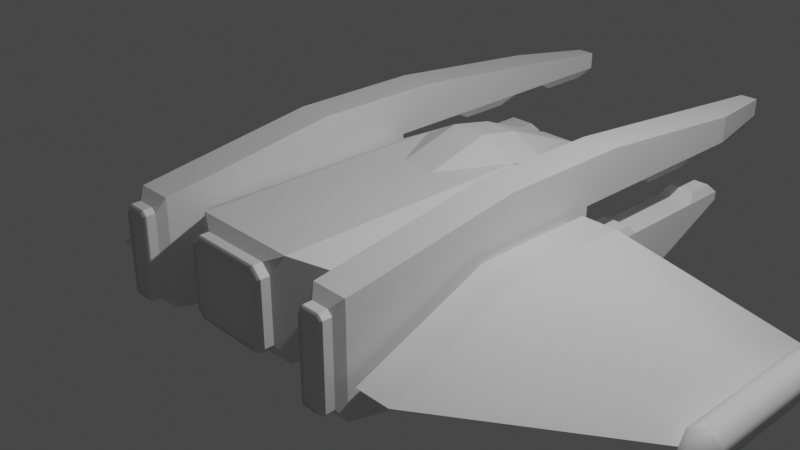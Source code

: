 # Source: ship.blend  (saved by Blender 3.6.11; exported with 4.5.12 LTS)
import bpy
from mathutils import Matrix  # noqa: F401  (used for matrix-valued properties, if any)

bpy.ops.wm.read_factory_settings(use_empty=True)
scene = bpy.context.scene
scene.name = 'Scene'

# ---- collections
col_collection = bpy.data.collections.new('Collection'); scene.collection.children.link(col_collection)

# ---- materials (node trees are filled in below, after node groups)
mat_material = bpy.data.materials.new('Material')
mat_material.alpha_threshold = 0.0
mat_material.use_transparent_shadow = False
mat_material.roughness = 0.5
mat_material.line_color = (0.0, 0.0, 0.0, 1.0)

# ---- material node trees
mat_material.use_nodes = True; mat_material.node_tree.nodes.clear()
_N = mat_material.node_tree.nodes; _L = mat_material.node_tree.links
n0 = _N.new('ShaderNodeOutputMaterial'); n0.name = 'Material Output'; n0.location = (300, 300)
n1 = _N.new('ShaderNodeBsdfPrincipled'); n1.name = 'Principled BSDF'; n1.location = (10, 300)
n1.distribution = 'GGX'
n1.subsurface_method = 'RANDOM_WALK_SKIN'
n1.inputs[3].default_value = 1.45
n1.inputs[27].default_value = (0.0, 0.0, 0.0, 1.0)
n1.inputs[28].default_value = 1.0
_L.new(n1.outputs[0], n0.inputs[0])
n0.is_active_output = True

# ---- world
world_world = bpy.data.worlds.new('World'); scene.world = world_world
world_world.use_nodes = True; world_world.node_tree.nodes.clear()
_N = world_world.node_tree.nodes; _L = world_world.node_tree.links
n0 = _N.new('ShaderNodeOutputWorld'); n0.name = 'World Output'; n0.location = (300, 300)
n1 = _N.new('ShaderNodeBackground'); n1.name = 'Background'; n1.location = (10, 300)
n1.inputs[0].default_value = (0.05088, 0.05088, 0.05088, 1.0)
_L.new(n1.outputs[0], n0.inputs[0])
n0.is_active_output = True
world_world.color = (0.05088, 0.05088, 0.05088)
world_world.use_sun_shadow = False
world_world.sun_shadow_jitter_overblur = 0.0

# ---- cameras
cam_camera = bpy.data.cameras.new('Camera')
cam_camera.clip_end = 100.0
cam_camera.ortho_scale = 7.314

# ---- lights
light_light = bpy.data.lights.new('Light', 'POINT')
light_light.transmission_factor = 0.0
light_light.energy = 1000.0
light_light.shadow_soft_size = 0.1
light_light.shadow_maximum_resolution = 0.006
light_light.use_absolute_resolution = True

# ---- meshes
me_cube = bpy.data.meshes.new('Cube')
me_cube.from_pydata([(0.6, 1.0, 0.5), (0.6, 1.0, -0.6), (0.6, -1.9, 0.5), (0.6, -1.9, -0.6), (-0.6, 1.0, 0.5), (-0.6, 1.0, -0.6), (-0.6, -1.9, 0.5), (-0.6, -1.9, -0.6), (1.0, 0.8, 0.2), (1.0, 0.8, -0.2), (-1.0, -1.3, -0.2), (-1.0, -0.3, 0.2), (1.0, -0.3, 0.2), (1.0, -1.3, -0.2), (-1.0, 0.8, 0.2), (-1.0, 0.8, -0.2), (-0.5, -2.0, 0.3), (-0.4, -2.0, 0.4), (-0.4, -2.0, -0.5), (-0.5, -2.0, -0.4), (0.4, -2.0, 0.4), (0.5, -2.0, 0.3), (0.5, -2.0, -0.4), (0.4, -2.0, -0.5), (0.3586, -2.1, -0.4), (0.4, -2.1, -0.3586), (0.4, -2.1, 0.2586), (0.3586, -2.1, 0.3), (-0.3586, -2.1, 0.3), (-0.4, -2.1, 0.2586), (-0.4, -2.1, -0.3586), (-0.3586, -2.1, -0.4), (0.4, -2.1, 0.4), (0.5, -2.1, 0.3), (0.5, -2.1, -0.4), (0.4, -2.1, -0.5), (-0.4, -2.1, -0.5), (-0.5, -2.1, -0.4), (-0.5, -2.1, 0.3), (-0.4, -2.1, 0.4), (0.3793, -2.15, 0.35), (0.45, -2.15, 0.2793), (0.45, -2.15, -0.3793), (0.3793, -2.15, -0.45), (-0.3793, -2.15, -0.45), (-0.45, -2.15, -0.3793), (-0.45, -2.15, 0.2793), (-0.3793, -2.15, 0.35), (-0.4, 1.0, -0.2), (-0.2, 1.0, 0.7), (-0.4, 1.5, -0.2), (-0.2, 1.5, 0.6), (0.4, 1.0, -0.2), (0.2, 1.0, 0.7), (0.4, 1.5, -0.2), (0.2, 1.5, 0.6), (0.6, 1.5, 0.4), (0.6, 1.5, 0.1), (0.6, 1.0, 0.1), (0.6, 1.0, 0.5), (-0.6, 1.5, 0.1), (-0.6, 1.0, 0.1), (-0.6, 1.0, 0.5), (-0.6, 1.5, 0.4), (-0.2, 2.5, 0.2), (-0.2, 2.5, -0.1), (0.2, 2.5, -0.1), (0.2, 2.5, 0.2), (0.2, 0.25, 0.5), (-0.2, 0.25, 0.5), (1.0, 1.0, 0.3), (1.0, 1.0, -0.3), (-1.0, -1.5, -0.3), (-1.0, -1.5, 0.3), (1.0, -1.5, 0.3), (1.0, -1.5, -0.3), (-1.0, 1.0, 0.3), (-1.0, 1.0, -0.3), (-1.1, -1.3, -0.2), (-1.1, -0.3, 0.2), (-1.1, 0.8, 0.2), (-1.1, 0.8, -0.2), (1.1, 0.8, 0.2), (1.1, 0.8, -0.2), (1.1, -0.3, 0.2), (1.1, -1.3, -0.2), (-1.5, 1.1, -0.3), (-1.5, 1.1, 0.3), (-1.1, 1.1, -0.3), (-1.1, 1.1, 0.3), (-1.5, 1.0, -1.0), (-1.5, -0.75, -1.0), (-1.1, 1.0, -1.0), (-1.1, -0.75, -1.0), (-1.5, 0.0, 0.8), (-1.5, 1.5, 0.8), (-1.1, 1.5, 0.8), (-1.1, 0.0, 0.8), (-1.45, 2.2, 0.2), (-1.15, 2.2, 0.2), (-1.45, 2.8, 0.2), (-1.15, 2.8, 0.2), (-1.399, 3.7, 0.2), (-1.15, 3.7, 0.2), (-1.5, 3.5, 0.6), (-1.1, 4.5, 0.5), (-1.289, 4.3, 0.2), (-1.15, 4.3, 0.2), (-1.3, 4.5, 0.5), (-1.5, 2.0, 0.3), (-1.1, 2.0, 0.3), (-1.5, 3.0, 0.3), (-1.1, 3.0, 0.3), (-1.5, 3.5, 0.3), (-1.1, 3.5, 0.3), (-1.3, 4.5, 0.3), (-1.1, 4.5, 0.3), (-1.15, 1.9, -0.2), (-1.45, 1.9, -0.2), (-1.1, 2.6, -0.8), (-1.15, 3.1, -0.2), (-1.45, 3.1, -0.2), (-1.1, 3.5, -0.4), (-1.5, 3.5, -0.4), (-1.15, 3.4, -0.2), (-1.45, 3.4, -0.2), (-1.15, 1.5, -0.2), (-1.45, 1.5, -0.2), (-1.5, 2.6, -0.8), (-1.1, 2.0, -0.3), (-1.5, 2.0, -0.3), (-1.1, 3.0, -0.3), (-1.5, 3.0, -0.3), (-1.1, 3.5, -0.3), (-1.5, 3.5, -0.3), (-1.1, 1.4, -0.3), (-1.5, 1.4, -0.3), (-1.5, -2.0, -0.7), (-1.5, -2.0, 0.5), (-1.1, -2.0, 0.5), (-1.1, -2.0, -0.7), (-1.45, -2.1, -0.55), (-1.4, -2.1, -0.6), (-1.4, -2.1, 0.4), (-1.45, -2.1, 0.35), (-1.2, -2.1, -0.6), (-1.15, -2.1, -0.55), (-1.15, -2.1, 0.35), (-1.2, -2.1, 0.4), (-1.35, -2.2, -0.5014), (-1.35, -2.2, 0.3), (-1.25, -2.2, 0.3), (-1.25, -2.2, -0.5014), (-1.15, -2.2, 0.35), (-1.2, -2.2, 0.4), (-1.4, -2.2, 0.4), (-1.45, -2.2, 0.35), (-1.45, -2.2, -0.55), (-1.4, -2.2, -0.6), (-1.2, -2.2, -0.6), (-1.15, -2.2, -0.55), (-1.2, -2.25, 0.3293), (-1.221, -2.25, 0.35), (-1.379, -2.25, 0.35), (-1.4, -2.25, 0.3293), (-1.4, -2.25, -0.5293), (-1.379, -2.25, -0.55), (-1.221, -2.25, -0.55), (-1.2, -2.25, -0.5293), (1.5, 1.1, -0.3), (1.5, 1.1, 0.3), (1.1, 1.1, -0.3), (1.1, 1.1, 0.3), (1.5, 1.0, -1.0), (1.5, -0.75, -1.0), (1.1, 1.0, -1.0), (1.1, -0.75, -1.0), (1.5, 0.0, 0.8), (1.5, 1.5, 0.8), (1.1, 1.5, 0.8), (1.1, 0.0, 0.8), (1.45, 2.2, 0.2), (1.15, 2.2, 0.2), (1.45, 2.8, 0.2), (1.15, 2.8, 0.2), (1.399, 3.7, 0.2), (1.15, 3.7, 0.2), (1.5, 3.5, 0.6), (1.1, 4.5, 0.5), (1.289, 4.3, 0.2), (1.15, 4.3, 0.2), (1.3, 4.5, 0.5), (1.5, 2.0, 0.3), (1.1, 2.0, 0.3), (1.5, 3.0, 0.3), (1.1, 3.0, 0.3), (1.5, 3.5, 0.3), (1.1, 3.5, 0.3), (1.3, 4.5, 0.3), (1.1, 4.5, 0.3), (1.15, 1.9, -0.2), (1.45, 1.9, -0.2), (1.15, 3.1, -0.2), (1.45, 3.1, -0.2), (1.15, 3.4, -0.2), (1.45, 3.4, -0.2), (1.1, 3.5, -0.4), (1.5, 3.5, -0.4), (1.1, 2.6, -0.8), (1.15, 1.5, -0.2), (1.45, 1.5, -0.2), (1.5, 2.6, -0.8), (1.1, 2.0, -0.3), (1.5, 2.0, -0.3), (1.1, 3.0, -0.3), (1.5, 3.0, -0.3), (1.1, 3.5, -0.3), (1.5, 3.5, -0.3), (1.1, 1.4, -0.3), (1.5, 1.4, -0.3), (1.5, -2.0, -0.7), (1.5, -2.0, 0.5), (1.1, -2.0, 0.5), (1.1, -2.0, -0.7), (1.45, -2.1, -0.55), (1.4, -2.1, -0.6), (1.4, -2.1, 0.4), (1.45, -2.1, 0.35), (1.2, -2.1, -0.6), (1.15, -2.1, -0.55), (1.15, -2.1, 0.35), (1.2, -2.1, 0.4), (1.35, -2.2, -0.5014), (1.35, -2.2, 0.3), (1.25, -2.2, 0.3), (1.25, -2.2, -0.5014), (1.15, -2.2, 0.35), (1.2, -2.2, 0.4), (1.4, -2.2, 0.4), (1.45, -2.2, 0.35), (1.45, -2.2, -0.55), (1.4, -2.2, -0.6), (1.2, -2.2, -0.6), (1.15, -2.2, -0.55), (1.2, -2.25, 0.3293), (1.221, -2.25, 0.35), (1.379, -2.25, 0.35), (1.4, -2.25, 0.3293), (1.4, -2.25, -0.5293), (1.379, -2.25, -0.55), (1.221, -2.25, -0.55), (1.2, -2.25, -0.5293), (1.5, 0.9, 0.2), (1.5, 0.9, -0.2), (1.5, -0.4, 0.2), (1.5, -1.4, -0.2), (1.5, 0.8, 0.2), (1.5, 0.8, -0.2), (1.5, -0.3, 0.2), (1.5, -1.3, -0.2), (-1.6, 0.8, 0.2), (-1.6, 0.8, -0.2), (-1.6, -0.3, 0.2), (-1.6, -1.3, -0.2), (-1.5, 0.8, 0.2), (-1.5, 0.8, -0.2), (-1.5, -0.3, 0.2), (-1.5, -1.3, -0.2), (1.6, 0.8, 0.2), (1.6, 0.8, -0.2), (1.6, -0.3, 0.2), (1.6, -1.3, -0.2), (1.6, 0.9, 0.3), (1.6, 0.9, -0.3), (1.6, -0.5, 0.3), (1.6, -2.0, -0.3), (2.0, 0.9, 0.3), (2.0, 0.9, -0.3), (2.0, -0.5, 0.3), (2.0, -2.0, -0.3), (3.5, 1.9, -0.7), (3.5, 1.9, -0.9), (3.5, 0.7, -0.7), (3.5, 5.96e-08, -0.9), (3.5, 2.0, -0.8), (2.0, 1.1, 0.0), (1.6, 1.1, 0.0), (-1.6, 0.9, 0.3), (-1.6, 0.9, -0.3), (-1.6, -0.5, 0.3), (-1.6, -2.0, -0.3), (-2.0, 0.9, 0.3), (-2.0, 0.9, -0.3), (-2.0, -0.5, 0.3), (-2.0, -2.0, -0.3), (-3.5, 1.9, -0.7), (-3.5, 1.9, -0.9), (-3.5, 0.7, -0.7), (-3.5, 5.215e-08, -0.9), (-3.5, 2.0, -0.8), (-2.0, 1.1, 0.0), (-1.6, 1.1, 0.0), (0.125, -1.0, -0.6), (0.25, -0.5, -0.6), (0.25, 1.0, -0.6), (-0.25, -0.5, -0.6), (-0.25, 1.0, -0.6), (-0.125, -0.5, -0.8165), (-0.125, 1.5, -0.8165), (0.125, -0.5, -0.8165), (0.125, 1.5, -0.8165), (-0.125, -1.0, -0.6), (-0.125, 1.0, -0.3835), (0.125, 1.0, -0.3835), (0.25, 1.5, -0.6), (0.125, 1.5, -0.3835), (-0.25, 1.5, -0.6), (-0.125, 1.5, -0.3835), (-3.67, 0.0, -1.0), (-3.67, 2.0, -1.0), (-3.497, 0.0, -0.9), (-3.497, 2.0, -0.9), (-3.497, 0.0, -0.7), (-3.497, 2.0, -0.7), (-3.67, 0.0, -0.6), (-3.67, 2.0, -0.6), (-3.843, 0.0, -0.7), (-3.843, 2.0, -0.7), (-3.843, 0.0, -0.9), (-3.843, 2.0, -0.9), (-3.67, -0.5, -0.8), (-3.67, 2.2, -0.8), (3.843, 0.0, -0.7), (3.843, 2.0, -0.9), (3.843, 0.0, -0.9), (3.67, 2.0, -1.0), (3.67, 0.0, -1.0), (3.843, 2.0, -0.7), (3.67, 0.0, -0.6), (3.67, 2.0, -0.6), (3.497, 0.0, -0.7), (3.497, 2.0, -0.7), (3.497, 0.0, -0.9), (3.497, 2.0, -0.9), (3.67, -0.5, -0.8), (3.67, 2.2, -0.8)], [], [(73, 6, 4, 76), (52, 1, 304, 313), (70, 0, 2, 74), (1, 71, 75, 3), (8, 12, 84, 82), (7, 72, 77, 5), (11, 14, 80, 79), (6, 73, 72, 7, 19, 16), (6, 16, 17), (20, 17, 39, 32), (24, 25, 26, 27, 28, 29, 30, 31), (22, 21, 33, 34), (18, 23, 35, 36), (20, 32, 33, 21), (35, 23, 22, 34), (37, 19, 18, 36), (16, 38, 39, 17), (16, 19, 37, 38), (40, 41, 33, 32), (42, 43, 35, 34), (44, 45, 37, 36), (46, 47, 39, 38), (45, 46, 38, 37), (47, 40, 32, 39), (43, 44, 36, 35), (41, 42, 34, 33), (27, 26, 41, 40), (25, 24, 43, 42), (31, 30, 45, 44), (29, 28, 47, 46), (30, 29, 46, 45), (28, 27, 40, 47), (24, 31, 44, 43), (26, 25, 42, 41), (49, 51, 63, 62), (63, 51, 64), (54, 50, 65, 66), (50, 54, 52, 48), (55, 51, 49, 53), (57, 56, 59, 58), (52, 54, 57, 58), (55, 53, 59, 56), (61, 62, 63, 60), (50, 48, 61, 60), (57, 54, 66), (65, 64, 67, 66), (50, 60, 65), (51, 55, 67, 64), (55, 56, 67), (60, 63, 64, 65), (56, 57, 66, 67), (49, 62, 69), (59, 53, 68), (53, 49, 69, 68), (7, 18, 19), (3, 22, 23), (18, 7, 3, 23), (2, 20, 21), (20, 2, 6, 17), (6, 2, 68, 69), (62, 4, 6, 69), (0, 59, 68, 2), (1, 52, 58, 59, 0, 70, 71), (75, 74, 2, 21, 22, 3), (77, 76, 4, 62, 61, 48, 5), (8, 9, 71, 70), (11, 10, 72, 73), (13, 12, 74, 75), (15, 14, 76, 77), (9, 13, 75, 71), (12, 8, 70, 74), (10, 15, 77, 72), (14, 11, 73, 76), (137, 267, 266, 138), (14, 15, 81, 80), (10, 11, 79, 78), (15, 10, 78, 81), (13, 9, 83, 85), (12, 13, 85, 84), (9, 8, 82, 83), (86, 87, 89, 88), (79, 80, 89, 139), (90, 92, 93, 91), (137, 86, 90, 91), (88, 140, 93, 92), (96, 95, 94, 97), (222, 172, 193, 195, 197, 199, 188, 179, 180), (94, 138, 139, 97), (89, 87, 109, 110), (170, 221, 177, 178, 187, 196, 194, 192), (99, 98, 100, 101), (178, 179, 188, 191, 187), (112, 111, 113, 114), (116, 115, 108, 105), (103, 102, 106, 107), (113, 104, 108, 115), (138, 87, 264, 266), (147, 146, 160, 153), (91, 137, 140, 93), (98, 99, 110, 109), (101, 100, 111, 112), (99, 101, 112, 110), (100, 98, 109, 111), (102, 103, 114, 113), (107, 106, 115, 116), (103, 107, 116, 114), (106, 102, 113, 115), (81, 88, 89, 80), (139, 140, 78, 79), (81, 78, 140, 88), (127, 126, 117, 118), (130, 129, 131, 132), (119, 128, 123, 122), (134, 133, 122, 123), (212, 218, 171, 175, 208, 206, 216, 214), (121, 120, 124, 125), (92, 90, 128, 119), (86, 88, 135, 136), (118, 117, 129, 130), (120, 121, 132, 131), (125, 124, 133, 134), (121, 125, 134, 132), (124, 120, 131, 133), (117, 126, 135, 129), (127, 118, 130, 136), (126, 127, 136, 135), (145, 142, 158, 159), (152, 149, 150, 151), (143, 148, 154, 155), (138, 144, 141, 137), (137, 142, 145, 140), (139, 148, 143, 138), (140, 146, 147, 139), (141, 142, 137), (143, 144, 138), (145, 146, 140), (147, 148, 139), (147, 153, 154, 148), (156, 144, 143, 155), (158, 142, 141, 157), (160, 146, 145, 159), (141, 144, 156, 157), (161, 162, 154, 153), (163, 164, 156, 155), (165, 166, 158, 157), (167, 168, 160, 159), (164, 165, 157, 156), (166, 167, 159, 158), (162, 163, 155, 154), (168, 161, 153, 160), (151, 162, 161), (150, 164, 163), (149, 166, 165), (152, 168, 167), (150, 149, 165, 164), (149, 152, 167, 166), (151, 150, 163, 162), (152, 151, 161, 168), (169, 170, 172, 171), (173, 175, 176, 174), (220, 169, 173, 174), (171, 223, 176, 175), (179, 178, 177, 180), (177, 221, 222, 180), (172, 170, 192, 193), (87, 138, 94, 95, 104, 113, 111, 109), (182, 181, 183, 184), (139, 89, 110, 112, 114, 116, 105, 96, 97), (95, 96, 105, 108, 104), (195, 194, 196, 197), (199, 198, 191, 188), (186, 185, 189, 190), (196, 187, 191, 198), (230, 229, 243, 236), (174, 220, 223, 176), (181, 182, 193, 192), (184, 183, 194, 195), (182, 184, 195, 193), (183, 181, 192, 194), (185, 186, 197, 196), (190, 189, 198, 199), (186, 190, 199, 197), (189, 185, 196, 198), (210, 209, 200, 201), (129, 135, 88, 92, 119, 122, 133, 131), (213, 212, 214, 215), (215, 217, 207, 211, 173, 169, 219, 213), (208, 211, 207, 206), (217, 216, 206, 207), (203, 202, 204, 205), (175, 173, 211, 208), (169, 171, 218, 219), (201, 200, 212, 213), (202, 203, 215, 214), (205, 204, 216, 217), (203, 205, 217, 215), (204, 202, 214, 216), (200, 209, 218, 212), (210, 201, 213, 219), (209, 210, 219, 218), (228, 225, 241, 242), (235, 232, 233, 234), (226, 231, 237, 238), (221, 227, 224, 220), (220, 225, 228, 223), (222, 231, 226, 221), (223, 229, 230, 222), (224, 225, 220), (226, 227, 221), (228, 229, 223), (230, 231, 222), (230, 236, 237, 231), (239, 227, 226, 238), (241, 225, 224, 240), (243, 229, 228, 242), (224, 227, 239, 240), (244, 245, 237, 236), (246, 247, 239, 238), (248, 249, 241, 240), (250, 251, 243, 242), (247, 248, 240, 239), (249, 250, 242, 241), (245, 246, 238, 237), (251, 244, 236, 243), (234, 245, 244), (233, 247, 246), (232, 249, 248), (235, 251, 250), (233, 232, 248, 247), (232, 235, 250, 249), (234, 233, 246, 245), (235, 234, 244, 251), (84, 222, 172, 82), (85, 223, 222, 84), (83, 171, 223, 85), (83, 82, 172, 171), (252, 254, 258, 256), (255, 253, 257, 259), (254, 255, 259, 258), (253, 252, 256, 257), (260, 262, 266, 264), (263, 261, 265, 267), (262, 263, 267, 266), (261, 260, 264, 265), (86, 137, 267, 265), (87, 86, 265, 264), (220, 255, 254, 221), (221, 170, 252, 254), (220, 255, 253, 169), (169, 253, 252, 170), (271, 269, 273, 275), (257, 256, 268, 269), (258, 259, 271, 270), (259, 257, 269, 271), (256, 258, 270, 268), (274, 275, 279, 278), (269, 268, 272, 286, 273), (268, 270, 274, 272), (270, 271, 275, 274), (279, 277, 281, 283), (275, 273, 277, 279), (273, 286, 285, 277), (272, 274, 278, 276), (277, 285, 284, 281), (276, 278, 282, 280), (278, 279, 282), (284, 285, 280), (285, 286, 272, 276), (289, 290, 294, 293), (294, 292, 296, 298), (290, 288, 292, 294), (288, 301, 300, 292), (287, 289, 293, 291), (292, 300, 299, 296), (291, 293, 297, 295), (293, 294, 297), (299, 300, 295), (300, 301, 287, 291), (261, 288, 301, 287, 260), (262, 260, 287, 289), (263, 262, 289, 290), (263, 290, 288, 261), (136, 130, 132, 134, 123, 128, 90, 86), (307, 309, 302, 311), (5, 48, 312, 306), (307, 308, 310, 309), (305, 307, 311), (305, 306, 316, 308, 307), (309, 303, 302), (3, 7, 311, 302), (303, 3, 302), (311, 7, 305), (1, 3, 303, 304), (7, 5, 306, 305), (312, 313, 315, 317), (48, 52, 313, 312), (315, 314, 310, 308, 316, 317), (309, 310, 314, 304, 303), (306, 312, 317, 316), (313, 304, 314, 315), (318, 319, 321, 320), (320, 321, 323, 322), (322, 323, 325, 324), (324, 325, 327, 326), (321, 319, 331), (326, 327, 329, 328), (328, 329, 319, 318), (324, 326, 330), (327, 325, 331), (320, 322, 330), (326, 328, 330), (318, 320, 330), (322, 324, 330), (328, 318, 330), (319, 329, 331), (325, 323, 331), (338, 339, 341, 340), (323, 321, 331), (329, 327, 331), (332, 337, 339, 338), (334, 333, 337, 332), (336, 335, 333, 334), (333, 335, 345), (340, 341, 343, 342), (342, 343, 335, 336), (338, 340, 344), (341, 339, 345), (334, 332, 344), (340, 342, 344), (336, 334, 344), (332, 338, 344), (342, 336, 344), (335, 343, 345), (339, 337, 345), (337, 333, 345), (343, 341, 345), (297, 294, 298), (282, 279, 283), (280, 285, 276), (295, 300, 291)])
me_cube.polygons.foreach_set('use_smooth', [0, 0, 0, 0, 1, 0, 1, 0, 0, 1, 0, 1, 1, 1, 1, 1, 1, 1, 1, 1, 1, 1, 1, 1, 1, 1, 1, 1, 1, 1, 1, 1, 1, 1, 0, 0, 0, 0, 0, 0, 0, 0, 0, 0, 0, 0, 0, 0, 0, 0, 0, 0, 0, 0, 0, 0, 0, 0, 0, 0, 0, 0, 0, 0, 0, 0, 0, 0, 0, 0, 0, 0, 0, 0, 1, 1, 1, 1, 1, 1, 0, 0, 0, 0, 0, 0, 0, 0, 0, 0, 0, 0, 0, 0, 0, 0, 0, 1, 0, 0, 0, 0, 0, 0, 0, 0, 0, 0, 0, 0, 0, 0, 0, 0, 0, 0, 0, 0, 0, 0, 0, 0, 0, 0, 0, 0, 1, 0, 1, 0, 0, 0, 0, 0, 0, 0, 0, 1, 1, 1, 1, 1, 1, 1, 1, 1, 1, 1, 1, 1, 1, 1, 1, 1, 1, 1, 1, 1, 0, 0, 0, 0, 0, 0, 0, 0, 0, 0, 0, 0, 0, 0, 0, 1, 0, 0, 0, 0, 0, 0, 0, 0, 0, 0, 0, 0, 0, 0, 0, 0, 0, 0, 0, 0, 0, 0, 0, 0, 0, 0, 1, 0, 1, 0, 0, 0, 0, 0, 0, 0, 0, 1, 1, 1, 1, 1, 1, 1, 1, 1, 1, 1, 1, 1, 1, 1, 1, 1, 1, 1, 1, 1, 0, 0, 0, 0, 0, 0, 0, 0, 1, 1, 1, 1, 0, 0, 0, 0, 0, 0, 0, 1, 1, 1, 1, 1, 0, 0, 0, 0, 0, 1, 1, 1, 1, 1, 1, 1, 1, 0, 0, 1, 1, 1, 1, 1, 1, 1, 0, 0, 0, 0, 0, 1, 0, 1, 1, 1, 1, 0, 0, 0, 0, 0, 1, 0, 0, 1, 1, 1, 1, 1, 1, 1, 1, 1, 1, 1, 1, 1, 1, 1, 1, 1, 1, 1, 1, 1, 1, 1, 1, 1, 1, 1, 1, 1, 1, 1, 1, 1, 1, 1, 1, 1, 1, 1, 1, 1, 1, 1])
_k = set([(16, 17), (16, 19), (16, 38), (17, 20), (17, 39), (18, 19), (18, 23), (18, 36), (19, 37), (20, 21), (20, 32), (21, 22), (21, 33), (22, 23), (22, 34), (23, 35), (24, 25), (24, 31), (24, 43), (25, 26), (25, 42), (26, 27), (26, 41), (27, 28), (27, 40), (28, 29), (28, 47), (29, 30), (29, 46), (30, 31), (30, 45), (31, 44), (32, 33), (32, 39), (32, 40), (33, 34), (33, 41), (34, 35), (34, 42), (35, 36), (35, 43), (36, 37), (36, 44), (37, 38), (37, 45), (38, 39), (38, 46), (39, 47), (141, 142), (141, 144), (141, 157), (142, 145), (142, 158), (143, 144), (143, 148), (143, 155), (144, 156), (145, 146), (145, 159), (146, 147), (146, 160), (147, 148), (147, 153), (148, 154), (149, 150), (149, 152), (149, 165), (149, 166), (150, 151), (150, 163), (150, 164), (151, 152), (151, 161), (151, 162), (152, 167), (152, 168), (153, 154), (153, 160), (153, 161), (154, 155), (154, 162), (155, 156), (155, 163), (156, 157), (156, 164), (157, 158), (157, 165), (158, 159), (158, 166), (159, 160), (159, 167), (160, 168), (224, 225), (224, 227), (224, 240), (225, 228), (225, 241), (226, 227), (226, 231), (226, 238), (227, 239), (228, 229), (228, 242), (229, 230), (229, 243), (230, 231), (230, 236), (231, 237), (232, 233), (232, 235), (232, 248), (232, 249), (233, 234), (233, 246), (233, 247), (234, 235), (234, 244), (234, 245), (235, 250), (235, 251), (236, 237), (236, 243), (236, 244), (237, 238), (237, 245), (238, 239), (238, 246), (239, 240), (239, 247), (240, 241), (240, 248), (241, 242), (241, 249), (242, 243), (242, 250), (243, 251), (275, 279), (276, 278), (276, 285), (277, 279), (277, 285), (278, 279), (279, 283), (290, 294), (291, 293), (291, 300), (292, 294), (292, 300), (293, 294), (294, 298), (303, 309), (305, 307), (307, 309), (318, 320), (318, 328), (319, 321), (319, 329), (320, 322), (321, 323), (322, 324), (323, 325), (324, 326), (325, 327), (326, 328), (327, 329), (332, 334), (332, 338), (333, 335), (333, 337), (334, 336), (335, 343), (336, 342), (337, 339), (338, 340), (339, 341), (340, 342), (341, 343)])
me_cube.attributes.new('sharp_edge', 'BOOLEAN', 'EDGE').data.foreach_set('value', [ (min(e.vertices), max(e.vertices)) in _k for e in me_cube.edges])
_uv = me_cube.uv_layers.new(name='UVMap')
_uv.uv.foreach_set('vector', [0.5417, 0.0, 0.625, 0.0, 0.625, 0.25, 0.5417, 0.25, 0.375, 0.75, 0.375, 0.5, -8.941e-08, 1.0, 0.0, 0.0, 0.5417, 0.5, 0.625, 0.5, 0.625, 0.75, 0.5417, 0.75, 0.375, 0.5, 0.4583, 0.5, 0.4583, 0.75, 0.375, 0.75, 0.5278, 0.5096, 0.5278, 0.7404, 0.5278, 0.7404, 0.5278, 0.5096, 0.375, 0.0, 0.4583, 0.0, 0.4583, 0.25, 0.375, 0.25, 0.5278, 0.009615, 0.5278, 0.2404, 0.5278, 0.2404, 0.5278, 0.009615, 0.5417, 0.9625, 0.5417, 1.0, 0.4583, 1.0, 0.4583, 0.9625, 0.4676, 0.9625, 0.5324, 0.9625, 0.5417, 0.9625, 0.5324, 0.9625, 0.5417, 0.945, 0.5417, 0.805, 0.5417, 0.945, 0.5417, 0.945, 0.5417, 0.805, 0.4676, 0.8122, 0.4714, 0.805, 0.5286, 0.805, 0.5324, 0.8122, 0.5324, 0.9378, 0.5286, 0.945, 0.4714, 0.945, 0.4676, 0.9378, 0.4676, 0.7875, 0.5324, 0.7875, 0.5324, 0.7875, 0.4676, 0.7875, 0.4583, 0.945, 0.4583, 0.805, 0.4583, 0.805, 0.4583, 0.945, 0.5417, 0.805, 0.5417, 0.805, 0.5324, 0.7875, 0.5324, 0.7875, 0.4583, 0.805, 0.4583, 0.805, 0.4676, 0.7875, 0.4676, 0.7875, 0.4676, 0.9625, 0.4676, 0.9625, 0.4583, 0.945, 0.4583, 0.945, 0.5324, 0.9625, 0.5324, 0.9625, 0.5417, 0.945, 0.5417, 0.945, 0.5324, 0.9625, 0.4676, 0.9625, 0.4676, 0.9625, 0.5324, 0.9625, 0.537, 0.8086, 0.5305, 0.7962, 0.5324, 0.7875, 0.5417, 0.805, 0.4695, 0.7962, 0.463, 0.8086, 0.4583, 0.805, 0.4676, 0.7875, 0.463, 0.9414, 0.4695, 0.9538, 0.4676, 0.9625, 0.4583, 0.945, 0.5305, 0.9538, 0.537, 0.9414, 0.5417, 0.945, 0.5324, 0.9625, 0.4695, 0.9538, 0.5305, 0.9538, 0.5324, 0.9625, 0.4676, 0.9625, 0.537, 0.9414, 0.537, 0.8086, 0.5417, 0.805, 0.5417, 0.945, 0.463, 0.8086, 0.463, 0.9414, 0.4583, 0.945, 0.4583, 0.805, 0.5305, 0.7962, 0.4695, 0.7962, 0.4676, 0.7875, 0.5324, 0.7875, 0.5324, 0.8122, 0.5286, 0.805, 0.5305, 0.7962, 0.537, 0.8086, 0.4714, 0.805, 0.4676, 0.8122, 0.463, 0.8086, 0.4695, 0.7962, 0.4676, 0.9378, 0.4714, 0.945, 0.4695, 0.9538, 0.463, 0.9414, 0.5286, 0.945, 0.5324, 0.9378, 0.537, 0.9414, 0.5305, 0.9538, 0.4714, 0.945, 0.5286, 0.945, 0.5305, 0.9538, 0.4695, 0.9538, 0.5324, 0.9378, 0.5324, 0.8122, 0.537, 0.8086, 0.537, 0.9414, 0.4676, 0.8122, 0.4676, 0.9378, 0.463, 0.9414, 0.463, 0.8086, 0.5286, 0.805, 0.4714, 0.805, 0.4695, 0.7962, 0.5305, 0.7962, 0.875, 0.75, 0.875, 0.5, 0.875, 0.5, 0.875, 0.75, 0.875, 0.5, 0.875, 0.5, 0.875, 0.5, 0.375, 0.5, 0.125, 0.5, 0.125, 0.5, 0.375, 0.5, 0.125, 0.5, 0.375, 0.5, 0.375, 0.75, 0.125, 0.75, 0.625, 0.5, 0.875, 0.5, 0.875, 0.75, 0.625, 0.75, 0.375, 0.5, 0.625, 0.5, 0.625, 0.75, 0.375, 0.75, 0.375, 0.75, 0.375, 0.5, 0.375, 0.5, 0.375, 0.75, 0.625, 0.5, 0.625, 0.75, 0.625, 0.75, 0.625, 0.5, 0.375, 0.0, 0.625, 0.0, 0.625, 0.25, 0.375, 0.25, 0.125, 0.5, 0.125, 0.75, 0.125, 0.75, 0.125, 0.5, 0.375, 0.5, 0.375, 0.5, 0.375, 0.5, 0.375, 0.25, 0.625, 0.25, 0.625, 0.5, 0.375, 0.5, 0.125, 0.5, 0.125, 0.5, 0.125, 0.5, 0.875, 0.5, 0.625, 0.5, 0.625, 0.5, 0.875, 0.5, 0.625, 0.5, 0.625, 0.5, 0.625, 0.5, 0.375, 0.25, 0.625, 0.25, 0.625, 0.25, 0.375, 0.25, 0.625, 0.5, 0.375, 0.5, 0.375, 0.5, 0.625, 0.5, 0.875, 0.75, 0.875, 0.75, 0.875, 0.75, 0.625, 0.75, 0.625, 0.75, 0.625, 0.75, 0.625, 0.75, 0.875, 0.75, 0.875, 0.75, 0.625, 0.75, 0.375, 0.0, 0.4583, 0.945, 0.4676, 0.9625, 0.4583, 0.7875, 0.4676, 0.7875, 0.4583, 0.805, 0.4583, 0.945, 0.125, 0.75, 0.375, 0.75, 0.4583, 0.805, 0.625, 0.75, 0.5417, 0.805, 0.5324, 0.7875, 0.5417, 0.805, 0.625, 0.75, 0.875, 0.75, 0.5417, 0.945, 0.875, 0.75, 0.625, 0.75, 0.625, 0.75, 0.875, 0.75, 0.875, 0.75, 0.625, 0.25, 0.625, 0.0, 0.875, 0.75, 0.625, 0.5, 0.625, 0.75, 0.625, 0.75, 0.625, 0.75, 0.375, 0.5, 0.375, 0.75, 0.375, 0.75, 0.625, 0.75, 0.625, 0.75, 0.5417, 0.5, 0.4583, 0.5, 0.4583, 0.75, 0.5417, 0.75, 0.5417, 0.7875, 0.5324, 0.7875, 0.4676, 0.7875, 0.4583, 0.7875, 0.4583, 0.25, 0.5417, 0.25, 0.625, 0.25, 0.625, 0.25, 0.375, 0.0, 0.125, 0.75, 0.2006, 0.5, 0.5278, 0.5096, 0.4722, 0.5096, 0.4583, 0.5, 0.5417, 0.5, 0.5278, 0.009615, 0.4722, 0.009615, 0.4583, 0.0, 0.5417, 0.0, 0.4722, 0.7404, 0.5278, 0.7404, 0.5417, 0.75, 0.4583, 0.75, 0.4722, 0.2404, 0.5278, 0.2404, 0.5417, 0.25, 0.4583, 0.25, 0.4722, 0.5096, 0.4722, 0.7404, 0.4583, 0.75, 0.4583, 0.5, 0.5278, 0.7404, 0.5278, 0.5096, 0.5417, 0.5, 0.5417, 0.75, 0.4722, 0.009615, 0.4722, 0.2404, 0.4583, 0.25, 0.4583, 0.0, 0.5278, 0.2404, 0.5278, 0.009615, 0.5417, 0.0, 0.5417, 0.25, 0.0, 0.0, 0.4722, 0.7404, 0.5278, 0.7404, 0.625, 0.0, 0.5278, 0.2404, 0.4722, 0.2404, 0.4722, 0.2404, 0.5278, 0.2404, 0.4722, 0.009615, 0.5278, 0.009615, 0.5278, 0.009615, 0.4722, 0.009615, 0.4722, 0.2404, 0.4722, 0.009615, 0.4722, 0.009615, 0.4722, 0.2404, 0.4722, 0.7404, 0.4722, 0.5096, 0.4722, 0.5096, 0.4722, 0.7404, 0.5278, 0.7404, 0.4722, 0.7404, 0.4722, 0.7404, 0.5278, 0.7404, 0.4722, 0.5096, 0.5278, 0.5096, 0.5278, 0.5096, 0.4722, 0.5096, 0.375, 0.25, 0.625, 0.25, 0.625, 0.5, 0.375, 0.5, 0.5278, 0.009615, 0.5278, 0.2404, 0.625, 0.5, 0.625, 0.75, 0.125, 0.5, 0.375, 0.5, 0.375, 0.75, 0.125, 0.75, 0.375, 0.0, 0.375, 0.25, 0.375, 0.25, 0.375, 0.0, 0.375, 0.5, 0.375, 0.75, 0.375, 0.75, 0.375, 0.5, 0.625, 0.5, 0.875, 0.5, 0.875, 0.75, 0.625, 0.75, 0.625, 0.75, 0.625, 0.5, 0.625, 0.5, 0.625, 0.5, 0.625, 0.5, 0.625, 0.5, 0.625, 0.5, 0.625, 0.5, 0.625, 0.75, 0.625, 0.0, 0.625, 0.0, 0.0, 0.0, 0.625, 0.75, 0.625, 0.5, 0.625, 0.25, 0.625, 0.25, 0.625, 0.5, 0.625, 0.25, 0.625, 0.0, 0.625, 0.0, 0.625, 0.25, 0.625, 0.25, 0.625, 0.25, 0.625, 0.25, 0.625, 0.25, 0.625, 0.4688, 0.625, 0.2812, 0.625, 0.2812, 0.625, 0.4688, 0.875, 0.5, 0.625, 0.5, 0.625, 0.5, 0.875, 0.5, 0.875, 0.5, 0.625, 0.5, 0.625, 0.25, 0.625, 0.25, 0.625, 0.5, 0.625, 0.5, 0.625, 0.25, 0.625, 0.25, 0.625, 0.5, 0.625, 0.4668, 0.625, 0.2834, 0.625, 0.3089, 0.625, 0.4414, 0.625, 0.25, 0.625, 0.25, 0.625, 0.25, 0.625, 0.25, 0.625, 0.0, 0.625, 0.25, 0.5278, 0.5096, 0.5278, 0.7404, 0.0, 0.0, 0.0, 0.0, 0.0, 0.0, 0.0, 0.0, 0.0, 0.0, 0.0, 0.0, 0.0, 0.0, 0.0, 0.0, 0.625, 0.2812, 0.625, 0.4688, 0.625, 0.5, 0.625, 0.25, 0.625, 0.4688, 0.625, 0.2812, 0.625, 0.25, 0.625, 0.5, 0.625, 0.4688, 0.625, 0.4688, 0.625, 0.5, 0.625, 0.5, 0.625, 0.2812, 0.625, 0.2812, 0.625, 0.25, 0.625, 0.25, 0.625, 0.2834, 0.625, 0.4668, 0.625, 0.5, 0.625, 0.25, 0.625, 0.4414, 0.625, 0.3089, 0.625, 0.25, 0.625, 0.5, 0.625, 0.4668, 0.625, 0.4414, 0.625, 0.5, 0.625, 0.5, 0.625, 0.3089, 0.625, 0.2834, 0.625, 0.25, 0.625, 0.25, 0.4722, 0.2404, 0.375, 0.5, 0.625, 0.5, 0.5278, 0.2404, 0.625, 0.75, 0.375, 0.75, 0.4722, 0.009615, 0.5278, 0.009615, 0.4722, 0.2404, 0.4722, 0.009615, 0.375, 0.75, 0.375, 0.5, 0.375, 0.3125, 0.375, 0.4375, 0.375, 0.4375, 0.375, 0.3125, 0.375, 0.25, 0.375, 0.5, 0.375, 0.5, 0.375, 0.25, 0.375, 0.5, 0.125, 0.5, 0.125, 0.5, 0.375, 0.5, 0.375, 0.25, 0.375, 0.5, 0.375, 0.5, 0.375, 0.25, 0.375, 0.5, 0.375, 0.5, 0.375, 0.5, 0.375, 0.5, 0.375, 0.5, 0.375, 0.5, 0.375, 0.5, 0.375, 0.5, 0.375, 0.3125, 0.375, 0.4375, 0.375, 0.4375, 0.375, 0.3125, 0.375, 0.5, 0.125, 0.5, 0.125, 0.5, 0.375, 0.5, 0.375, 0.25, 0.375, 0.5, 0.375, 0.5, 0.375, 0.25, 0.375, 0.3125, 0.375, 0.4375, 0.375, 0.5, 0.375, 0.25, 0.375, 0.4375, 0.375, 0.3125, 0.375, 0.25, 0.375, 0.5, 0.375, 0.3125, 0.375, 0.4375, 0.375, 0.5, 0.375, 0.25, 0.375, 0.3125, 0.375, 0.3125, 0.375, 0.25, 0.375, 0.25, 0.375, 0.4375, 0.375, 0.4375, 0.375, 0.5, 0.375, 0.5, 0.375, 0.4375, 0.375, 0.4375, 0.375, 0.5, 0.375, 0.5, 0.375, 0.3125, 0.375, 0.3125, 0.375, 0.25, 0.375, 0.25, 0.375, 0.4375, 0.375, 0.3125, 0.375, 0.25, 0.375, 0.5, 0.0, 0.0, 0.0, 0.0, 0.0, 0.0, 0.0, 0.0, 0.0, 0.0, 0.0, 0.0, 0.0, 0.0, 0.0, 0.0, 0.0, 0.0, 0.0, 0.0, 0.0, 0.0, 0.0, 0.0, 0.0, 0.0, 0.0, 0.0, 0.0, 0.0, 0.0, 0.0, 0.0, 0.0, 0.0, 0.0, 0.0, 0.0, 0.0, 0.0, 0.0, 0.0, 0.0, 0.0, 0.0, 0.0, 0.0, 0.0, 0.0, 0.0, 0.0, 0.0, 0.0, 0.0, 0.0, 0.0, 0.0, 0.0, 0.0, 0.0, 0.0, 0.0, 0.0, 0.0, 0.0, 0.0, 0.0, 0.0, 0.0, 0.0, 0.0, 0.0, 0.0, 0.0, 0.0, 0.0, 0.0, 0.0, 0.0, 0.0, 0.0, 0.0, 0.0, 0.0, 0.0, 0.0, 0.0, 0.0, 0.0, 0.0, 0.0, 0.0, 0.0, 0.0, 0.0, 0.0, 0.0, 0.0, 0.0, 0.0, 0.0, 0.0, 0.0, 0.0, 0.0, 0.0, 0.0, 0.0, 0.0, 0.0, 0.0, 0.0, 0.0, 0.0, 0.0, 0.0, 0.0, 0.0, 0.0, 0.0, 0.0, 0.0, 0.0, 0.0, 0.0, 0.0, 0.0, 0.0, 0.0, 0.0, 0.0, 0.0, 0.0, 0.0, 0.0, 0.0, 0.0, 0.0, 0.0, 0.0, 0.0, 0.0, 0.0, 0.0, 0.0, 0.0, 0.0, 0.0, 0.0, 0.0, 0.0, 0.0, 0.0, 0.0, 0.0, 0.0, 0.0, 0.0, 0.0, 0.0, 0.0, 0.0, 0.0, 0.0, 0.0, 0.0, 0.0, 0.0, 0.0, 0.0, 0.0, 0.0, 0.0, 0.0, 0.0, 0.0, 0.0, 0.0, 0.0, 0.0, 0.0, 0.0, 0.0, 0.0, 0.0, 0.0, 0.0, 0.0, 0.0, 0.0, 0.0, 0.0, 0.0, 0.0, 0.0, 0.0, 0.0, 0.0, 0.0, 0.0, 0.0, 0.0, 0.0, 0.0, 0.0, 0.0, 0.0, 0.0, 0.0, 0.0, 0.0, 0.0, 0.0, 0.0, 0.0, 0.0, 0.0, 0.0, 0.0, 0.0, 0.0, 0.0, 0.0, 0.0, 0.0, 0.0, 0.0, 0.0, 0.0, 0.0, 0.0, 0.0, 0.0, 0.0, 0.0, 0.0, 0.0, 0.0, 0.0, 0.0, 0.375, 0.25, 0.625, 0.25, 0.625, 0.5, 0.375, 0.5, 0.125, 0.5, 0.375, 0.5, 0.375, 0.75, 0.125, 0.75, 0.375, 0.0, 0.375, 0.25, 0.375, 0.25, 0.375, 0.0, 0.375, 0.5, 0.375, 0.75, 0.375, 0.75, 0.375, 0.5, 0.625, 0.5, 0.875, 0.5, 0.875, 0.75, 0.625, 0.75, 0.625, 0.0, 0.625, 0.0, 0.0, 0.0, 0.625, 0.75, 0.625, 0.5, 0.625, 0.25, 0.625, 0.25, 0.625, 0.5, 0.625, 0.25, 0.625, 0.0, 0.625, 0.0, 0.625, 0.25, 0.625, 0.25, 0.625, 0.25, 0.625, 0.25, 0.625, 0.25, 0.625, 0.4688, 0.625, 0.2812, 0.625, 0.2812, 0.625, 0.4688, 0.625, 0.75, 0.625, 0.5, 0.625, 0.5, 0.625, 0.5, 0.625, 0.5, 0.625, 0.5, 0.625, 0.5, 0.625, 0.5, 0.625, 0.75, 0.875, 0.5, 0.625, 0.5, 0.625, 0.5, 0.875, 0.5, 0.875, 0.5, 0.625, 0.5, 0.625, 0.25, 0.625, 0.25, 0.625, 0.5, 0.625, 0.5, 0.625, 0.25, 0.625, 0.25, 0.625, 0.5, 0.625, 0.4668, 0.625, 0.2834, 0.625, 0.3089, 0.625, 0.4414, 0.625, 0.25, 0.625, 0.25, 0.625, 0.25, 0.625, 0.25, 0.0, 0.0, 0.0, 0.0, 0.0, 0.0, 0.0, 0.0, 0.0, 0.0, 0.0, 0.0, 0.0, 0.0, 0.0, 0.0, 0.625, 0.2812, 0.625, 0.4688, 0.625, 0.5, 0.625, 0.25, 0.625, 0.4688, 0.625, 0.2812, 0.625, 0.25, 0.625, 0.5, 0.625, 0.4688, 0.625, 0.4688, 0.625, 0.5, 0.625, 0.5, 0.625, 0.2812, 0.625, 0.2812, 0.625, 0.25, 0.625, 0.25, 0.625, 0.2834, 0.625, 0.4668, 0.625, 0.5, 0.625, 0.25, 0.625, 0.4414, 0.625, 0.3089, 0.625, 0.25, 0.625, 0.5, 0.625, 0.4668, 0.625, 0.4414, 0.625, 0.5, 0.625, 0.5, 0.625, 0.3089, 0.625, 0.2834, 0.625, 0.25, 0.625, 0.25, 0.375, 0.3125, 0.375, 0.4375, 0.375, 0.4375, 0.375, 0.3125, 0.375, 0.5, 0.375, 0.5, 0.375, 0.5, 0.375, 0.5, 0.375, 0.5, 0.375, 0.5, 0.375, 0.5, 0.375, 0.5, 0.375, 0.25, 0.375, 0.5, 0.375, 0.5, 0.375, 0.25, 0.375, 0.25, 0.375, 0.25, 0.375, 0.25, 0.375, 0.25, 0.375, 0.25, 0.375, 0.25, 0.375, 0.25, 0.375, 0.25, 0.375, 0.5, 0.125, 0.5, 0.125, 0.5, 0.375, 0.5, 0.375, 0.25, 0.375, 0.5, 0.375, 0.5, 0.375, 0.25, 0.375, 0.3125, 0.375, 0.4375, 0.375, 0.4375, 0.375, 0.3125, 0.375, 0.5, 0.125, 0.5, 0.125, 0.5, 0.375, 0.5, 0.375, 0.25, 0.375, 0.5, 0.375, 0.5, 0.375, 0.25, 0.375, 0.3125, 0.375, 0.4375, 0.375, 0.5, 0.375, 0.25, 0.375, 0.4375, 0.375, 0.3125, 0.375, 0.25, 0.375, 0.5, 0.375, 0.3125, 0.375, 0.4375, 0.375, 0.5, 0.375, 0.25, 0.375, 0.3125, 0.375, 0.3125, 0.375, 0.25, 0.375, 0.25, 0.375, 0.4375, 0.375, 0.4375, 0.375, 0.5, 0.375, 0.5, 0.375, 0.4375, 0.375, 0.4375, 0.375, 0.5, 0.375, 0.5, 0.375, 0.3125, 0.375, 0.3125, 0.375, 0.25, 0.375, 0.25, 0.375, 0.4375, 0.375, 0.3125, 0.375, 0.25, 0.375, 0.5, 0.0, 0.0, 0.0, 0.0, 0.0, 0.0, 0.0, 0.0, 0.0, 0.0, 0.0, 0.0, 0.0, 0.0, 0.0, 0.0, 0.0, 0.0, 0.0, 0.0, 0.0, 0.0, 0.0, 0.0, 0.0, 0.0, 0.0, 0.0, 0.0, 0.0, 0.0, 0.0, 0.0, 0.0, 0.0, 0.0, 0.0, 0.0, 0.0, 0.0, 0.0, 0.0, 0.0, 0.0, 0.0, 0.0, 0.0, 0.0, 0.0, 0.0, 0.0, 0.0, 0.0, 0.0, 0.0, 0.0, 0.0, 0.0, 0.0, 0.0, 0.0, 0.0, 0.0, 0.0, 0.0, 0.0, 0.0, 0.0, 0.0, 0.0, 0.0, 0.0, 0.0, 0.0, 0.0, 0.0, 0.0, 0.0, 0.0, 0.0, 0.0, 0.0, 0.0, 0.0, 0.0, 0.0, 0.0, 0.0, 0.0, 0.0, 0.0, 0.0, 0.0, 0.0, 0.0, 0.0, 0.0, 0.0, 0.0, 0.0, 0.0, 0.0, 0.0, 0.0, 0.0, 0.0, 0.0, 0.0, 0.0, 0.0, 0.0, 0.0, 0.0, 0.0, 0.0, 0.0, 0.0, 0.0, 0.0, 0.0, 0.0, 0.0, 0.0, 0.0, 0.0, 0.0, 0.0, 0.0, 0.0, 0.0, 0.0, 0.0, 0.0, 0.0, 0.0, 0.0, 0.0, 0.0, 0.0, 0.0, 0.0, 0.0, 0.0, 0.0, 0.0, 0.0, 0.0, 0.0, 0.0, 0.0, 0.0, 0.0, 0.0, 0.0, 0.0, 0.0, 0.0, 0.0, 0.0, 0.0, 0.0, 0.0, 0.0, 0.0, 0.0, 0.0, 0.0, 0.0, 0.0, 0.0, 0.0, 0.0, 0.0, 0.0, 0.0, 0.0, 0.0, 0.0, 0.0, 0.0, 0.0, 0.0, 0.0, 0.0, 0.0, 0.0, 0.0, 0.0, 0.0, 0.0, 0.0, 0.0, 0.0, 0.0, 0.0, 0.0, 0.0, 0.0, 0.0, 0.0, 0.0, 0.0, 0.0, 0.0, 0.0, 0.0, 0.0, 0.0, 0.0, 0.0, 0.0, 0.0, 0.0, 0.0, 0.0, 0.0, 0.0, 0.0, 0.0, 0.0, 0.0, 0.0, 0.0, 0.0, 0.0, 0.0, 0.0, 0.0, 0.0, 0.0, 0.0, 0.0, 0.0, 0.0, 0.0, 0.0, 0.0, 0.0, 0.0, 0.0, 0.5278, 0.7404, 0.625, 0.75, 0.625, 0.5, 0.5278, 0.5096, 0.4722, 0.7404, 0.0, 0.0, 0.0, 0.0, 0.5278, 0.7404, 0.4722, 0.5096, 0.375, 0.5, 0.375, 0.75, 0.4722, 0.7404, 0.4722, 0.5096, 0.5278, 0.5096, 0.625, 0.5, 0.375, 0.5, 0.5278, 0.5096, 0.5278, 0.7404, 0.5278, 0.7404, 0.5278, 0.5096, 0.4722, 0.7404, 0.4722, 0.5096, 0.4722, 0.5096, 0.4722, 0.7404, 0.5278, 0.7404, 0.4722, 0.7404, 0.4722, 0.7404, 0.5278, 0.7404, 0.4722, 0.5096, 0.5278, 0.5096, 0.5278, 0.5096, 0.4722, 0.5096, 0.5278, 0.5096, 0.5278, 0.7404, 0.5278, 0.7404, 0.5278, 0.5096, 0.4722, 0.7404, 0.4722, 0.5096, 0.4722, 0.5096, 0.4722, 0.7404, 0.5278, 0.7404, 0.4722, 0.7404, 0.4722, 0.7404, 0.5278, 0.7404, 0.4722, 0.5096, 0.5278, 0.5096, 0.5278, 0.5096, 0.4722, 0.5096, 0.375, 0.25, 0.0, 0.0, 0.4722, 0.7404, 0.4722, 0.5096, 0.625, 0.25, 0.375, 0.25, 0.4722, 0.5096, 0.5278, 0.5096, 0.0, 0.0, 0.4722, 0.7404, 0.5278, 0.7404, 0.0, 0.0, 0.0, 0.0, 0.625, 0.25, 0.5278, 0.5096, 0.5278, 0.7404, 0.0, 0.0, 0.4722, 0.7404, 0.4722, 0.5096, 0.375, 0.25, 0.375, 0.25, 0.4722, 0.5096, 0.5278, 0.5096, 0.625, 0.25, 0.4722, 0.7404, 0.4722, 0.5096, 0.4722, 0.5096, 0.4722, 0.7404, 0.4722, 0.5096, 0.5278, 0.5096, 0.5278, 0.5096, 0.4722, 0.5096, 0.5278, 0.7404, 0.4722, 0.7404, 0.4722, 0.7404, 0.5278, 0.7404, 0.4722, 0.7404, 0.4722, 0.5096, 0.4722, 0.5096, 0.4722, 0.7404, 0.5278, 0.5096, 0.5278, 0.7404, 0.5278, 0.7404, 0.5278, 0.5096, 0.5278, 0.7404, 0.4722, 0.7404, 0.4722, 0.7404, 0.5278, 0.7404, 0.4722, 0.5096, 0.5278, 0.5096, 0.5278, 0.5096, 0.5, 0.5096, 0.4722, 0.5096, 0.5278, 0.5096, 0.5278, 0.7404, 0.5278, 0.7404, 0.5278, 0.5096, 0.5278, 0.7404, 0.4722, 0.7404, 0.4722, 0.7404, 0.5278, 0.7404, 0.4722, 0.7404, 0.4722, 0.5096, 0.4722, 0.5096, 0.4722, 0.7404, 0.4722, 0.7404, 0.4722, 0.5096, 0.4722, 0.5096, 0.4722, 0.7404, 0.4722, 0.5096, 0.5, 0.5096, 0.5, 0.5096, 0.4722, 0.5096, 0.5278, 0.5096, 0.5278, 0.7404, 0.5278, 0.7404, 0.5278, 0.5096, 0.4722, 0.5096, 0.5, 0.5096, 0.5, 0.5096, 0.4722, 0.5096, 0.5278, 0.5096, 0.5278, 0.7404, 0.5278, 0.7404, 0.5278, 0.5096, 0.5278, 0.7404, 0.4722, 0.7404, 0.5278, 0.7404, 0.5, 0.5096, 0.5, 0.5096, 0.5278, 0.5096, 0.5, 0.5096, 0.5, 0.5096, 0.5278, 0.5096, 0.5278, 0.5096, 0.5278, 0.7404, 0.4722, 0.7404, 0.4722, 0.7404, 0.5278, 0.7404, 0.4722, 0.7404, 0.4722, 0.5096, 0.4722, 0.5096, 0.4722, 0.7404, 0.4722, 0.7404, 0.4722, 0.5096, 0.4722, 0.5096, 0.4722, 0.7404, 0.4722, 0.5096, 0.5, 0.5096, 0.5, 0.5096, 0.4722, 0.5096, 0.5278, 0.5096, 0.5278, 0.7404, 0.5278, 0.7404, 0.5278, 0.5096, 0.4722, 0.5096, 0.5, 0.5096, 0.5, 0.5096, 0.4722, 0.5096, 0.5278, 0.5096, 0.5278, 0.7404, 0.5278, 0.7404, 0.5278, 0.5096, 0.5278, 0.7404, 0.4722, 0.7404, 0.5278, 0.7404, 0.5, 0.5096, 0.5, 0.5096, 0.5278, 0.5096, 0.5, 0.5096, 0.5, 0.5096, 0.5278, 0.5096, 0.5278, 0.5096, 0.4722, 0.5096, 0.4722, 0.5096, 0.5, 0.5096, 0.5278, 0.5096, 0.5278, 0.5096, 0.5278, 0.7404, 0.5278, 0.5096, 0.5278, 0.5096, 0.5278, 0.7404, 0.4722, 0.7404, 0.5278, 0.7404, 0.5278, 0.7404, 0.4722, 0.7404, 0.4722, 0.7404, 0.4722, 0.7404, 0.4722, 0.5096, 0.4722, 0.5096, 0.375, 0.25, 0.375, 0.25, 0.375, 0.25, 0.375, 0.25, 0.375, 0.25, 0.375, 0.25, 0.375, 0.25, 0.375, 0.25, 0.3333, 0.5, 0.1667, 0.5, 0.1667, 0.5, 0.3333, 0.5, 0.2006, 0.5, 0.125, 0.75, 0.0, 0.0, 0.0, 0.0, 0.3333, 0.5, 0.3333, 1.0, 0.1667, 1.0, 0.1667, 0.5, 0.5, 0.5, 0.3333, 0.5, 0.5, 0.5, 0.5, 0.5, 0.5, 1.0, 0.5, 1.0, 0.3333, 1.0, 0.3333, 0.5, 0.1667, 0.5, -8.941e-08, 0.5, 0.1667, 0.5, 0.375, 0.75, 0.125, 0.75, 0.3333, 0.5, 0.1667, 0.5, -8.941e-08, 0.5, 0.375, 0.75, 0.1667, 0.5, 0.3333, 0.5, 0.125, 0.75, 0.5, 0.5, 0.375, 0.5, 0.375, 0.75, -8.941e-08, 0.5, 0.0, 0.0, 0.125, 0.75, 0.2006, 0.5, 0.5, 1.0, 0.5, 0.5, 0.0, 0.0, 0.0, 0.0, 0.0, 0.0, 0.0, 0.0, 0.125, 0.75, 0.375, 0.75, 0.0, 0.0, 0.0, 0.0, 0.0, 0.0, -8.941e-08, 1.0, 0.1667, 1.0, 0.3333, 1.0, 0.5, 1.0, 0.0, 0.0, 0.1667, 0.5, 0.1667, 1.0, -8.941e-08, 1.0, -8.941e-08, 1.0, -8.941e-08, 0.5, 0.5, 1.0, 0.0, 0.0, 0.0, 0.0, 0.5, 1.0, 0.0, 0.0, -8.941e-08, 1.0, -8.941e-08, 1.0, 0.0, 0.0, 1.0, 0.5, 1.0, 1.0, 0.8333, 1.0, 0.8333, 0.5, 0.8333, 0.5, 0.8333, 1.0, 0.6667, 1.0, 0.6667, 0.5, 0.6667, 0.5, 0.6667, 1.0, 0.5, 1.0, 0.5, 0.5, 0.5, 0.5, 0.5, 1.0, 0.3333, 1.0, 0.3333, 0.5, 0.8333, 1.0, 1.0, 1.0, 0.8333, 1.0, 0.3333, 0.5, 0.3333, 1.0, 0.1667, 1.0, 0.1667, 0.5, 0.1667, 0.5, 0.1667, 1.0, -8.941e-08, 1.0, -8.941e-08, 0.5, 0.5, 0.5, 0.3333, 0.5, 0.5, 0.5, 0.3333, 1.0, 0.5, 1.0, 0.3333, 1.0, 0.8333, 0.5, 0.6667, 0.5, 0.8333, 0.5, 0.3333, 0.5, 0.1667, 0.5, 0.3333, 0.5, 1.0, 0.5, 0.8333, 0.5, 1.0, 0.5, 0.6667, 0.5, 0.5, 0.5, 0.6667, 0.5, 0.1667, 0.5, -8.941e-08, 0.5, 0.1667, 0.5, -8.941e-08, 1.0, 0.1667, 1.0, -8.941e-08, 1.0, 0.5, 1.0, 0.6667, 1.0, 0.5, 1.0, 0.5, 0.5, 0.5, 1.0, 0.3333, 1.0, 0.3333, 0.5, 0.6667, 1.0, 0.8333, 1.0, 0.6667, 1.0, 0.1667, 1.0, 0.3333, 1.0, 0.1667, 1.0, 0.6667, 0.5, 0.6667, 1.0, 0.5, 1.0, 0.5, 0.5, 0.8333, 0.5, 0.8333, 1.0, 0.6667, 1.0, 0.6667, 0.5, 1.0, 0.5, 1.0, 1.0, 0.8333, 1.0, 0.8333, 0.5, 0.8333, 1.0, 1.0, 1.0, 0.8333, 1.0, 0.3333, 0.5, 0.3333, 1.0, 0.1667, 1.0, 0.1667, 0.5, 0.1667, 0.5, 0.1667, 1.0, -8.941e-08, 1.0, -8.941e-08, 0.5, 0.5, 0.5, 0.3333, 0.5, 0.5, 0.5, 0.3333, 1.0, 0.5, 1.0, 0.3333, 1.0, 0.8333, 0.5, 0.6667, 0.5, 0.8333, 0.5, 0.3333, 0.5, 0.1667, 0.5, 0.3333, 0.5, 1.0, 0.5, 0.8333, 0.5, 1.0, 0.5, 0.6667, 0.5, 0.5, 0.5, 0.6667, 0.5, 0.1667, 0.5, -8.941e-08, 0.5, 0.1667, 0.5, -8.941e-08, 1.0, 0.1667, 1.0, -8.941e-08, 1.0, 0.5, 1.0, 0.6667, 1.0, 0.5, 1.0, 0.6667, 1.0, 0.8333, 1.0, 0.6667, 1.0, 0.1667, 1.0, 0.3333, 1.0, 0.1667, 1.0, 0.5278, 0.7404, 0.4722, 0.7404, 0.4722, 0.7404, 0.5278, 0.7404, 0.4722, 0.7404, 0.4722, 0.7404, 0.5278, 0.5096, 0.5, 0.5096, 0.5278, 0.5096, 0.5278, 0.5096, 0.5, 0.5096, 0.5278, 0.5096])
me_cube.materials.append(mat_material)
me_cube.use_mirror_vertex_groups = False
me_cube.update()
me_cylinder = bpy.data.meshes.new('Cylinder')
me_cylinder.from_pydata([(-0.25, -0.5, -5.96e-08), (-0.25, 0.0, 0.0), (-0.125, -0.5, -0.2165), (-0.125, 0.0, -0.2165), (0.125, -0.5, -0.2165), (0.125, 5.96e-08, -0.2165), (0.25, -0.5, -2.98e-08), (0.25, 2.98e-08, 4.47e-08), (0.125, -0.5, 0.2165), (0.125, -1.49e-08, 0.2165), (-0.125, -0.5, 0.2165), (-0.125, -4.47e-08, 0.2165), (3.353e-08, -0.7, -6.706e-08), (-0.18, 0.2, 0.0), (-0.09, 0.2, -0.1559), (0.09, 0.2, -0.1559), (0.18, 0.2, 3.219e-08), (0.09, 0.2, 0.1559), (-0.09, 0.2, 0.1559), (-1.886e-08, 0.3, 0.0), (-1.886e-08, 0.3, 0.0), (-1.886e-08, 0.3, 0.0), (-0.225, 5.588e-09, 0.0), (-0.1125, 5.588e-09, -0.1949), (0.1125, 6.519e-08, -0.1949), (0.225, 3.539e-08, 4.023e-08), (0.1125, -9.313e-09, 0.1949), (-0.1125, -3.912e-08, 0.1949), (-0.18, 0.2, 0.0), (-0.09, 0.2, -0.1559), (0.09, 0.2, -0.1559), (0.18, 0.2, 3.219e-08), (0.09, 0.2, 0.1559), (-0.09, 0.2, 0.1559), (-1.886e-08, 0.3, 0.0), (-1.886e-08, 0.3, 0.0), (-1.886e-08, 0.3, 0.0), (-0.225, 5.588e-09, 0.0), (-0.1125, 5.588e-09, -0.1949), (0.1125, 6.519e-08, -0.1949), (0.225, 3.539e-08, 4.023e-08), (0.1125, -9.313e-09, 0.1949), (-0.1125, -3.912e-08, 0.1949)], [], [(0, 1, 3, 2), (2, 3, 5, 4), (4, 5, 7, 6), (6, 7, 9, 8), (3, 1, 11, 9, 7, 5), (8, 9, 11, 10), (10, 11, 1, 0), (10, 0, 12), (6, 8, 12), (2, 4, 12), (8, 10, 12), (0, 2, 12), (4, 6, 12), (15, 14, 23, 24), (17, 16, 25, 26), (18, 13, 22, 27), (13, 18, 19), (16, 17, 21), (14, 15, 20), (30, 39, 38, 29), (32, 41, 40, 31), (33, 42, 37, 28), (28, 34, 33), (31, 36, 32), (29, 35, 30)])
me_cylinder.polygons.foreach_set('use_smooth', [1, 1, 1, 1, 0, 1, 1, 1, 1, 1, 1, 1, 1, 1, 1, 1, 1, 1, 1, 1, 1, 1, 1, 1, 1])
_k = set([(0, 2), (0, 10), (2, 4), (4, 6), (6, 8), (8, 10)])
me_cylinder.attributes.new('sharp_edge', 'BOOLEAN', 'EDGE').data.foreach_set('value', [ (min(e.vertices), max(e.vertices)) in _k for e in me_cylinder.edges])
_uv = me_cylinder.uv_layers.new(name='UVMap')
_uv.uv.foreach_set('vector', [1.0, 0.5, 1.0, 1.0, 0.8333, 1.0, 0.8333, 0.5, 0.8333, 0.5, 0.8333, 1.0, 0.6667, 1.0, 0.6667, 0.5, 0.6667, 0.5, 0.6667, 1.0, 0.5, 1.0, 0.5, 0.5, 0.5, 0.5, 0.5, 1.0, 0.3333, 1.0, 0.3333, 0.5, 0.4578, 0.37, 0.25, 0.49, 0.04215, 0.37, 0.04215, 0.13, 0.25, 0.01, 0.4578, 0.13, 0.3333, 0.5, 0.3333, 1.0, 0.1667, 1.0, 0.1667, 0.5, 0.1667, 0.5, 0.1667, 1.0, -8.941e-08, 1.0, -8.941e-08, 0.5, 0.1667, 0.5, -8.941e-08, 0.5, 0.1667, 0.5, 0.5, 0.5, 0.3333, 0.5, 0.5, 0.5, 0.8333, 0.5, 0.6667, 0.5, 0.8333, 0.5, 0.3333, 0.5, 0.1667, 0.5, 0.3333, 0.5, 1.0, 0.5, 0.8333, 0.5, 1.0, 0.5, 0.6667, 0.5, 0.5, 0.5, 0.6667, 0.5, 0.6667, 1.0, 0.8333, 1.0, 0.8333, 1.0, 0.6667, 1.0, 0.3333, 1.0, 0.5, 1.0, 0.5, 1.0, 0.3333, 1.0, 0.04215, 0.37, 0.25, 0.49, 0.25, 0.49, 0.04215, 0.37, 0.25, 0.49, 0.04215, 0.37, 0.25, 0.49, 0.5, 1.0, 0.3333, 1.0, 0.5, 1.0, 0.8333, 1.0, 0.6667, 1.0, 0.8333, 1.0, 0.6667, 1.0, 0.6667, 1.0, 0.8333, 1.0, 0.8333, 1.0, 0.3333, 1.0, 0.3333, 1.0, 0.5, 1.0, 0.5, 1.0, 0.04215, 0.37, 0.04215, 0.37, 0.25, 0.49, 0.25, 0.49, 0.25, 0.49, 0.25, 0.49, 0.04215, 0.37, 0.5, 1.0, 0.5, 1.0, 0.3333, 1.0, 0.8333, 1.0, 0.8333, 1.0, 0.6667, 1.0])
me_cylinder.update()

# ---- objects
ob_ship = bpy.data.objects.new('ship', me_cube)
ob_light = bpy.data.objects.new('Light', light_light)
ob_camera = bpy.data.objects.new('Camera', cam_camera)
ob_grapple = bpy.data.objects.new('grapple', me_cylinder)

# ---- transforms, parenting, visibility, modifiers, constraints
ob_ship.location = (0.0, 0.0, 0.0)
ob_ship.lock_rotations_4d = False
ob_ship.empty_display_type = 'ARROWS'
ob_ship.lineart.crease_threshold = 0.0
_vg = ob_ship.vertex_groups.new(name='fuselage')
_vg = ob_ship.vertex_groups.new(name='cockpit')
_vg = ob_ship.vertex_groups.new(name='calipers')
_vg = ob_ship.vertex_groups.new(name='caliper_left')
_vg = ob_ship.vertex_groups.new(name='caliper_right')
ob_light.location = (4.076, 1.005, 5.904)
ob_light.rotation_euler = (0.6503, 0.05522, 1.866)
ob_light.lock_rotations_4d = False
ob_light.empty_display_type = 'ARROWS'
ob_light.color = (0.0, 0.0, 0.0, 0.0)
ob_light.lineart.crease_threshold = 0.0
ob_camera.location = (7.359, -6.926, 4.958)
ob_camera.rotation_euler = (1.109, 0.0, 0.8149)
ob_camera.lock_rotations_4d = False
ob_camera.empty_display_type = 'ARROWS'
ob_camera.color = (0.0, 0.0, 0.0, 0.0)
ob_camera.display_type = 'WIRE'
ob_camera.lineart.crease_threshold = 0.0
ob_grapple.location = (0.0, 2.0, -0.6)
_vg = ob_grapple.vertex_groups.new(name='wrist')
_vg = ob_grapple.vertex_groups.new(name='claw_0')
_vg = ob_grapple.vertex_groups.new(name='claw_1')
_vg = ob_grapple.vertex_groups.new(name='claw_2')

# ---- collection membership
col_collection.objects.link(ob_ship)
col_collection.objects.link(ob_light)
col_collection.objects.link(ob_camera)
col_collection.objects.link(ob_grapple)

# ---- scene / render settings (as saved in the file)
scene.camera = ob_camera
scene.frame_start = 1; scene.frame_end = 250; scene.frame_set(1)
scene.render.engine = 'BLENDER_EEVEE_NEXT'
scene.cycles.sampling_pattern = 'TABULATED_SOBOL'
scene.view_settings.view_transform = 'Filmic'
bpy.context.view_layer.update()
